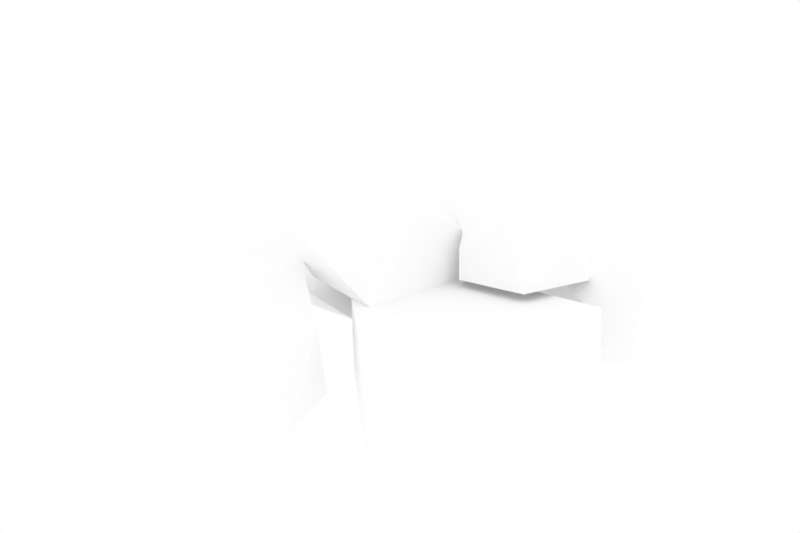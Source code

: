 # Source: Rock20.blend  (saved by Blender 2.78.0; exported with 4.5.12 LTS)
import bpy
from mathutils import Matrix  # noqa: F401  (used for matrix-valued properties, if any)

bpy.ops.wm.read_factory_settings(use_empty=True)
scene = bpy.context.scene
scene.name = 'Scene'

# ---- collections
col_collection_1 = bpy.data.collections.new('Collection 1'); scene.collection.children.link(col_collection_1)

# ---- materials (node trees are filled in below, after node groups)
mat_rocks_020 = bpy.data.materials.new('Rocks.020')
mat_rocks_020.alpha_threshold = 0.0
mat_rocks_020.use_transparent_shadow = False
mat_rocks_020.diffuse_color = (1.0, 1.0, 1.0, 1.0)
mat_rocks_020.specular_color = (0.1197, 0.1197, 0.1197)
mat_rocks_020.roughness = 0.5

# ---- material node trees

# ---- world
world_world = bpy.data.worlds.new('World'); scene.world = world_world
world_world.color = (1.0, 1.0, 1.0)
world_world.use_sun_shadow = False
world_world.sun_shadow_jitter_overblur = 0.0
world_world.cycles.sampling_method = 'MANUAL'

# ---- meshes
me_untitled_020 = bpy.data.meshes.new('Untitled.020')
me_untitled_020.from_pydata([(0.01699, 0.1177, 0.1918), (0.6327, -0.102, -0.1806), (0.633, 0.1509, -0.1465), (0.6343, -0.1089, 0.2966), (0.6339, 0.1067, 0.3184), (0.3691, 0.1099, 0.5327), (0.01782, -0.1425, 0.1875), (0.1807, -0.1131, -0.1688), (0.179, 0.08692, -0.1737), (0.3594, -0.1423, 0.5116), (0.1775, 0.1731, 0.3535), (-0.5939, 0.1131, -0.2763), (-0.5655, -0.1304, -0.3553), (0.01555, -0.09805, -0.4526), (0.03086, 0.05199, -0.01493), (-0.6028, 0.05626, 0.1063), (0.07309, 0.1034, -0.405), (-0.5683, -0.08032, 0.07666), (0.1558, -0.06096, -0.2179), (-0.4873, 0.1646, -0.2147), (-0.1407, 0.1644, -0.4763), (-0.07774, -0.04572, 0.08345), (-0.4614, 0.09995, -0.4126), (-0.3619, 0.1139, 0.1841), (-0.5101, 0.07381, 0.3645), (-0.2871, -0.1048, 0.1196), (0.1252, -0.1104, 0.5683), (-0.1473, 0.1781, 0.6238), (0.08097, -0.09769, 0.3692), (-0.4723, 0.08992, 0.5896), (0.1123, 0.1494, 0.4314), (-0.4842, -0.1094, 0.5493), (-0.2687, -0.1041, 0.7256), (-0.4952, -0.05764, 0.3301), (0.08969, 0.1096, 0.6522), (-0.262, 0.1124, 0.7341), (-0.2002, 0.1461, 0.1698), (0.01746, -0.107, 0.6877), (0.4374, 0.1017, -0.4198), (0.09459, 0.3574, -0.2934), (0.1085, 0.07469, -0.2934), (0.2167, 0.1348, -0.05252), (0.2813, 0.3205, -0.4201), (0.4414, 0.1657, -0.04937), (0.4472, 0.3203, -0.1977), (0.3595, 0.3591, -0.07305), (0.4506, 0.204, -0.3685), (0.1214, 0.2989, -0.3571), (0.2022, 0.2259, -0.06865), (0.5053, 0.1322, -0.2942), (0.658, 0.0817, -0.6199), (0.6393, -0.1101, -0.6627), (0.4788, 0.1168, -0.7593), (0.1862, -0.1105, -0.3374), (0.21, 0.1582, -0.3538), (0.5574, -0.1049, -0.2608), (0.2904, 0.05693, -0.7379), (0.5519, 0.05298, -0.2572), (0.366, -0.1101, -0.6528), (0.6404, 0.1611, -0.4692), (0.1904, 0.04929, -0.5673), (0.6576, 0.06302, -0.3253), (0.6543, -0.1082, -0.3243), (0.3593, 0.1436, -0.2931), (-0.2146, 0.2274, -0.1768), (-0.2326, 0.03954, -0.1186), (-0.3249, 0.284, 0.01659), (0.1621, 0.1478, 0.2603), (0.113, 0.4054, 0.1952), (0.1744, 0.09073, -0.1142), (-0.2659, 0.2618, 0.2051), (0.1617, 0.2467, -0.1361), (-0.1771, 0.09074, 0.1442), (-0.07257, 0.32, -0.2008), (-0.08112, 0.2859, 0.2718), (0.07619, 0.2318, -0.2276), (0.09627, 0.06475, -0.1958), (0.1489, 0.3682, 0.04187)], [], [(6, 5, 0), (2, 8, 10), (2, 3, 1), (4, 3, 2), (4, 2, 10), (4, 10, 5), (4, 5, 3), (0, 8, 6), (8, 2, 1), (8, 7, 6), (7, 8, 1), (5, 9, 3), (9, 5, 6), (5, 10, 0), (8, 0, 10), (20, 19, 14), (12, 22, 13), (13, 22, 20), (14, 19, 15), (15, 11, 17), (17, 11, 12), (16, 14, 18), (15, 17, 21), (16, 18, 13), (22, 19, 20), (15, 19, 11), (20, 14, 16), (13, 20, 16), (18, 14, 21), (15, 21, 14), (19, 22, 11), (11, 22, 12), (36, 28, 25), (23, 25, 33), (30, 36, 27), (23, 24, 27), (32, 37, 35), (30, 34, 26), (27, 24, 29), (31, 33, 25), (36, 30, 28), (30, 26, 28), (29, 24, 31), (35, 29, 32), (29, 31, 32), (24, 33, 31), (24, 23, 33), (27, 34, 30), (35, 37, 34), (35, 27, 29), (27, 35, 34), (36, 25, 23), (23, 27, 36), (34, 37, 26), (39, 40, 41), (40, 47, 38), (42, 38, 47), (45, 39, 48), (43, 49, 44), (43, 45, 48), (46, 42, 44), (39, 45, 42), (44, 42, 45), (43, 44, 45), (42, 46, 38), (47, 39, 42), (39, 47, 40), (48, 39, 41), (43, 48, 41), (46, 44, 49), (46, 49, 38), (54, 60, 53), (51, 52, 50), (58, 53, 60), (59, 52, 54), (57, 53, 55), (61, 57, 55), (50, 62, 51), (54, 52, 56), (56, 52, 51), (63, 54, 53), (59, 54, 63), (56, 51, 58), (52, 59, 50), (50, 61, 62), (58, 60, 56), (56, 60, 54), (61, 59, 63), (59, 61, 50), (55, 62, 61), (57, 63, 53), (61, 63, 57), (68, 74, 67), (65, 66, 64), (72, 67, 74), (73, 66, 68), (71, 67, 69), (75, 71, 69), (64, 76, 65), (68, 66, 70), (70, 66, 65), (77, 68, 67), (73, 68, 77), (70, 65, 72), (66, 73, 64), (64, 75, 76), (72, 74, 70), (70, 74, 68), (75, 73, 77), (73, 75, 64), (69, 76, 75), (71, 77, 67), (75, 77, 71)])
_k = set([(0, 6), (0, 8), (0, 10), (1, 2), (2, 4), (2, 8), (3, 4), (3, 5), (4, 5), (5, 9), (5, 10), (6, 8), (7, 8), (11, 12), (11, 15), (11, 17), (11, 22), (12, 22), (13, 16), (14, 16), (14, 18), (14, 21), (15, 17), (15, 19), (15, 21), (16, 18), (16, 20), (19, 20), (20, 22), (23, 24), (23, 25), (23, 36), (24, 29), (24, 33), (25, 33), (25, 36), (26, 34), (28, 30), (29, 31), (29, 32), (29, 35), (30, 34), (30, 36), (31, 33), (32, 35), (34, 35), (34, 37), (35, 37), (38, 42), (38, 46), (39, 40), (39, 41), (39, 42), (39, 45), (39, 47), (39, 48), (40, 47), (41, 48), (42, 47), (43, 45), (43, 48), (44, 45), (45, 48), (50, 51), (50, 52), (50, 59), (51, 52), (52, 56), (53, 54), (53, 60), (54, 60), (54, 63), (55, 57), (56, 58), (56, 60), (57, 61), (57, 63), (59, 61), (61, 62), (64, 65), (64, 66), (64, 73), (65, 66), (66, 70), (67, 68), (67, 74), (68, 74), (68, 77), (69, 71), (70, 72), (70, 74), (71, 75), (71, 77), (73, 75), (75, 76)])
me_untitled_020.attributes.new('sharp_edge', 'BOOLEAN', 'EDGE').data.foreach_set('value', [ (min(e.vertices), max(e.vertices)) in _k for e in me_untitled_020.edges])
_uv = me_untitled_020.uv_layers.new(name='map1')
_uv.uv.foreach_set('vector', [0.2173, 0.4035, 0.2435, 0.3761, 0.2342, 0.4087, 0.2843, 0.4067, 0.2576, 0.4222, 0.2419, 0.3947, 0.2843, 0.4067, 0.2742, 0.3706, 0.2968, 0.3946, 0.2657, 0.3821, 0.2742, 0.3706, 0.2843, 0.4067, 0.2657, 0.3821, 0.2843, 0.4067, 0.2419, 0.3947, 0.2657, 0.3821, 0.2419, 0.3947, 0.2435, 0.3761, 0.2657, 0.3821, 0.2435, 0.3761, 0.2742, 0.3706, 0.2342, 0.4087, 0.2576, 0.4222, 0.2296, 0.4263, 0.2576, 0.4222, 0.2843, 0.4067, 0.288, 0.4243, 0.2576, 0.4222, 0.2569, 0.4353, 0.2296, 0.4263, 0.2569, 0.4353, 0.2576, 0.4222, 0.288, 0.4243, 0.2435, 0.3761, 0.2521, 0.3609, 0.2742, 0.3706, 0.2266, 0.3728, 0.2435, 0.3761, 0.2173, 0.4035, 0.2435, 0.3761, 0.2419, 0.3947, 0.2342, 0.4087, 0.2576, 0.4222, 0.2342, 0.4087, 0.2419, 0.3947, 0.9314, 0.966, 0.905, 0.9732, 0.9106, 0.9418, 0.9166, 0.998, 0.9155, 0.9816, 0.948, 0.9762, 0.948, 0.9762, 0.9155, 0.9816, 0.9314, 0.966, 0.9106, 0.9418, 0.905, 0.9732, 0.882, 0.9694, 0.882, 0.9694, 0.9037, 0.981, 0.8792, 0.9785, 0.8792, 0.9785, 0.9037, 0.981, 0.904, 0.9961, 0.9333, 0.9504, 0.9106, 0.9418, 0.9252, 0.9348, 0.882, 0.9694, 0.8772, 0.9616, 0.9007, 0.9402, 0.9333, 0.9504, 0.9252, 0.9348, 0.942, 0.9399, 0.9155, 0.9816, 0.905, 0.9732, 0.9314, 0.966, 0.882, 0.9694, 0.905, 0.9732, 0.9037, 0.981, 0.9314, 0.966, 0.9106, 0.9418, 0.9333, 0.9504, 0.9465, 0.9533, 0.9314, 0.966, 0.9333, 0.9504, 0.9252, 0.9348, 0.9106, 0.9418, 0.9007, 0.9402, 0.882, 0.9694, 0.9007, 0.9402, 0.9106, 0.9418, 0.905, 0.9732, 0.9155, 0.9816, 0.9037, 0.981, 0.9037, 0.981, 0.9155, 0.9816, 0.904, 0.9961, 0.257, 0.9811, 0.2845, 0.9987, 0.2469, 0.9959, 0.246, 0.9753, 0.2267, 0.9708, 0.2429, 0.956, 0.2846, 0.9805, 0.257, 0.9811, 0.2811, 0.9605, 0.246, 0.9753, 0.2522, 0.9571, 0.2811, 0.9605, 0.2874, 0.9353, 0.3042, 0.953, 0.2802, 0.9484, 0.2846, 0.9805, 0.2979, 0.9704, 0.2998, 0.9908, 0.2811, 0.9605, 0.2522, 0.9571, 0.2617, 0.9431, 0.2455, 0.9387, 0.2429, 0.956, 0.2267, 0.9708, 0.257, 0.9811, 0.2846, 0.9805, 0.2845, 0.9987, 0.2846, 0.9805, 0.2998, 0.9908, 0.2845, 0.9987, 0.2617, 0.9431, 0.2522, 0.9571, 0.2455, 0.9387, 0.2802, 0.9484, 0.2617, 0.9431, 0.2874, 0.9353, 0.2617, 0.9431, 0.2671, 0.9286, 0.2874, 0.9353, 0.2522, 0.9571, 0.2429, 0.956, 0.2455, 0.9387, 0.2522, 0.9571, 0.246, 0.9753, 0.2429, 0.956, 0.2811, 0.9605, 0.2979, 0.9704, 0.2846, 0.9805, 0.2802, 0.9484, 0.3042, 0.953, 0.2979, 0.9704, 0.2802, 0.9484, 0.2811, 0.9605, 0.2617, 0.9431, 0.2811, 0.9605, 0.2802, 0.9484, 0.2979, 0.9704, 0.257, 0.9811, 0.2469, 0.9959, 0.246, 0.9753, 0.246, 0.9753, 0.2811, 0.9605, 0.257, 0.9811, 0.2979, 0.9704, 0.3042, 0.953, 0.3133, 0.9611, 0.4715, 0.6729, 0.4464, 0.681, 0.4431, 0.656, 0.4989, 0.6802, 0.4802, 0.6705, 0.5051, 0.6446, 0.4837, 0.6565, 0.5051, 0.6446, 0.4802, 0.6705, 0.4613, 0.6379, 0.4715, 0.6729, 0.4518, 0.655, 0.4733, 0.6193, 0.4968, 0.6316, 0.4762, 0.6365, 0.4417, 0.6347, 0.4613, 0.6379, 0.4518, 0.655, 0.4946, 0.6418, 0.4837, 0.6565, 0.4762, 0.6365, 0.4715, 0.6729, 0.4613, 0.6379, 0.4837, 0.6565, 0.4762, 0.6365, 0.4837, 0.6565, 0.4613, 0.6379, 0.4733, 0.6193, 0.4762, 0.6365, 0.4613, 0.6379, 0.4837, 0.6565, 0.4946, 0.6418, 0.5051, 0.6446, 0.4802, 0.6705, 0.4715, 0.6729, 0.4837, 0.6565, 0.4715, 0.6729, 0.4802, 0.6705, 0.4989, 0.6802, 0.4518, 0.655, 0.4715, 0.6729, 0.4431, 0.656, 0.4417, 0.6347, 0.4518, 0.655, 0.4431, 0.656, 0.4946, 0.6418, 0.4762, 0.6365, 0.4968, 0.6316, 0.4946, 0.6418, 0.4968, 0.6316, 0.5051, 0.6446, 0.7847, 0.9728, 0.8, 0.9843, 0.7875, 0.9979, 0.8385, 0.9735, 0.82, 0.9702, 0.8295, 0.9576, 0.8208, 0.9922, 0.7875, 0.9979, 0.8, 0.9843, 0.8156, 0.9534, 0.82, 0.9702, 0.7847, 0.9728, 0.7997, 0.9453, 0.7697, 0.9553, 0.7936, 0.9351, 0.8094, 0.9417, 0.7997, 0.9453, 0.7936, 0.9351, 0.8295, 0.9576, 0.8183, 0.9321, 0.8406, 0.9469, 0.7847, 0.9728, 0.82, 0.9702, 0.8131, 0.9816, 0.8131, 0.9816, 0.82, 0.9702, 0.8385, 0.9735, 0.7913, 0.9609, 0.7847, 0.9728, 0.7697, 0.9553, 0.8156, 0.9534, 0.7847, 0.9728, 0.7913, 0.9609, 0.8131, 0.9816, 0.8385, 0.9735, 0.8208, 0.9922, 0.82, 0.9702, 0.8156, 0.9534, 0.8295, 0.9576, 0.8295, 0.9576, 0.8094, 0.9417, 0.8183, 0.9321, 0.8208, 0.9922, 0.8, 0.9843, 0.8131, 0.9816, 0.8131, 0.9816, 0.8, 0.9843, 0.7847, 0.9728, 0.8094, 0.9417, 0.8156, 0.9534, 0.7913, 0.9609, 0.8156, 0.9534, 0.8094, 0.9417, 0.8295, 0.9576, 0.7936, 0.9351, 0.8015, 0.9307, 0.8094, 0.9417, 0.7997, 0.9453, 0.7913, 0.9609, 0.7697, 0.9553, 0.8094, 0.9417, 0.7913, 0.9609, 0.7997, 0.9453, 0.7847, 0.9728, 0.8, 0.9843, 0.7875, 0.9979, 0.8385, 0.9735, 0.82, 0.9702, 0.8295, 0.9576, 0.8208, 0.9922, 0.7875, 0.9979, 0.8, 0.9843, 0.8156, 0.9534, 0.82, 0.9702, 0.7847, 0.9728, 0.7997, 0.9453, 0.7697, 0.9553, 0.7936, 0.9351, 0.8094, 0.9417, 0.7997, 0.9453, 0.7936, 0.9351, 0.8295, 0.9576, 0.8183, 0.9321, 0.8406, 0.9469, 0.7847, 0.9728, 0.82, 0.9702, 0.8131, 0.9816, 0.8131, 0.9816, 0.82, 0.9702, 0.8385, 0.9735, 0.7913, 0.9609, 0.7847, 0.9728, 0.7697, 0.9553, 0.8156, 0.9534, 0.7847, 0.9728, 0.7913, 0.9609, 0.8131, 0.9816, 0.8385, 0.9735, 0.8208, 0.9922, 0.82, 0.9702, 0.8156, 0.9534, 0.8295, 0.9576, 0.8295, 0.9576, 0.8094, 0.9417, 0.8183, 0.9321, 0.8208, 0.9922, 0.8, 0.9843, 0.8131, 0.9816, 0.8131, 0.9816, 0.8, 0.9843, 0.7847, 0.9728, 0.8094, 0.9417, 0.8156, 0.9534, 0.7913, 0.9609, 0.8156, 0.9534, 0.8094, 0.9417, 0.8295, 0.9576, 0.7936, 0.9351, 0.8015, 0.9307, 0.8094, 0.9417, 0.7997, 0.9453, 0.7913, 0.9609, 0.7697, 0.9553, 0.8094, 0.9417, 0.7913, 0.9609, 0.7997, 0.9453])
_uv.active_render = True
_uv = me_untitled_020.uv_layers.new(name='uvSet')
_uv.uv.foreach_set('vector', [0.4335, 0.03123, 0.615, 0.08744, 0.4477, 0.1183, 0.5681, 0.339, 0.4395, 0.2533, 0.5278, 0.1218, 0.5681, 0.339, 0.7079, 0.2131, 0.6501, 0.3678, 0.6371, 0.2004, 0.7079, 0.2131, 0.5681, 0.339, 0.6371, 0.2004, 0.5681, 0.339, 0.5278, 0.1218, 0.6371, 0.2004, 0.5278, 0.1218, 0.615, 0.08744, 0.6371, 0.2004, 0.615, 0.08744, 0.7079, 0.2131, 0.4477, 0.1183, 0.4395, 0.2533, 0.3586, 0.1371, 0.4395, 0.2533, 0.5681, 0.339, 0.4976, 0.3944, 0.4395, 0.2533, 0.379, 0.2793, 0.3586, 0.1371, 0.379, 0.2793, 0.4395, 0.2533, 0.4976, 0.3944, 0.615, 0.08744, 0.702, 0.09224, 0.7079, 0.2131, 0.5922, 0.004322, 0.615, 0.08744, 0.4335, 0.03123, 0.615, 0.08744, 0.5278, 0.1218, 0.4477, 0.1183, 0.4395, 0.2533, 0.4477, 0.1183, 0.5278, 0.1218, 0.8739, 0.2551, 0.8347, 0.3865, 0.7158, 0.2802, 0.9714, 0.4022, 0.8983, 0.3635, 0.9608, 0.2113, 0.9608, 0.2113, 0.8983, 0.3635, 0.8739, 0.2551, 0.7158, 0.2802, 0.8347, 0.3865, 0.7584, 0.4743, 0.7584, 0.4743, 0.8649, 0.4127, 0.7896, 0.5102, 0.7896, 0.5102, 0.8649, 0.4127, 0.9301, 0.4507, 0.8123, 0.2059, 0.7158, 0.2802, 0.7242, 0.1994, 0.7584, 0.4743, 0.7122, 0.4744, 0.6828, 0.3181, 0.8123, 0.2059, 0.7242, 0.1994, 0.7901, 0.1411, 0.8983, 0.3635, 0.8347, 0.3865, 0.8739, 0.2551, 0.7584, 0.4743, 0.8347, 0.3865, 0.8649, 0.4127, 0.8739, 0.2551, 0.7158, 0.2802, 0.8123, 0.2059, 0.8592, 0.1571, 0.8739, 0.2551, 0.8123, 0.2059, 0.7242, 0.1994, 0.7158, 0.2802, 0.6828, 0.3181, 0.7584, 0.4743, 0.6828, 0.3181, 0.7158, 0.2802, 0.8347, 0.3865, 0.8983, 0.3635, 0.8649, 0.4127, 0.8649, 0.4127, 0.8983, 0.3635, 0.9301, 0.4507, 0.08197, 0.1588, 0.00431, 0.3029, 0.00387, 0.1142, 0.1064, 0.1021, 0.1216, 0.003968, 0.2017, 0.07896, 0.09535, 0.2968, 0.08197, 0.1588, 0.1939, 0.2715, 0.1064, 0.1021, 0.1996, 0.1261, 0.1939, 0.2715, 0.3217, 0.2933, 0.2396, 0.3843, 0.2538, 0.2625, 0.09535, 0.2968, 0.1504, 0.3592, 0.04942, 0.3763, 0.1939, 0.2715, 0.1996, 0.1261, 0.2731, 0.1683, 0.2892, 0.08568, 0.2017, 0.07896, 0.1216, 0.003968, 0.08197, 0.1588, 0.09535, 0.2968, 0.00431, 0.3029, 0.09535, 0.2968, 0.04942, 0.3763, 0.00431, 0.3029, 0.2731, 0.1683, 0.1996, 0.1261, 0.2892, 0.08568, 0.2538, 0.2625, 0.2731, 0.1683, 0.3217, 0.2933, 0.2731, 0.1683, 0.3476, 0.1894, 0.3217, 0.2933, 0.1996, 0.1261, 0.2017, 0.07896, 0.2892, 0.08568, 0.1996, 0.1261, 0.1064, 0.1021, 0.2017, 0.07896, 0.1939, 0.2715, 0.1504, 0.3592, 0.09535, 0.2968, 0.2538, 0.2625, 0.2396, 0.3843, 0.1504, 0.3592, 0.2538, 0.2625, 0.1939, 0.2715, 0.2731, 0.1683, 0.1939, 0.2715, 0.2538, 0.2625, 0.1504, 0.3592, 0.08197, 0.1588, 0.00387, 0.1142, 0.1064, 0.1021, 0.1064, 0.1021, 0.1939, 0.2715, 0.08197, 0.1588, 0.1504, 0.3592, 0.2396, 0.3843, 0.2029, 0.4324, 0.2604, 0.8641, 0.2665, 0.996, 0.1411, 0.9788, 0.332, 0.7413, 0.26, 0.8189, 0.1681, 0.6645, 0.197, 0.7836, 0.1681, 0.6645, 0.26, 0.8189, 0.07804, 0.867, 0.2604, 0.8641, 0.1477, 0.9357, 0.00387, 0.7846, 0.09441, 0.6873, 0.09064, 0.7935, 0.03672, 0.9578, 0.07804, 0.867, 0.1477, 0.9357, 0.1405, 0.7113, 0.197, 0.7836, 0.09064, 0.7935, 0.2604, 0.8641, 0.07804, 0.867, 0.197, 0.7836, 0.09064, 0.7935, 0.197, 0.7836, 0.07804, 0.867, 0.00387, 0.7846, 0.09064, 0.7935, 0.07804, 0.867, 0.197, 0.7836, 0.1405, 0.7113, 0.1681, 0.6645, 0.26, 0.8189, 0.2604, 0.8641, 0.197, 0.7836, 0.2604, 0.8641, 0.26, 0.8189, 0.332, 0.7413, 0.1477, 0.9357, 0.2604, 0.8641, 0.1411, 0.9788, 0.03672, 0.9578, 0.1477, 0.9357, 0.1411, 0.9788, 0.1405, 0.7113, 0.09064, 0.7935, 0.09441, 0.6873, 0.1405, 0.7113, 0.09441, 0.6873, 0.1681, 0.6645, 0.2484, 0.5902, 0.335, 0.6307, 0.2881, 0.7099, 0.5127, 0.5376, 0.4185, 0.5404, 0.4519, 0.4689, 0.4454, 0.6474, 0.2881, 0.7099, 0.335, 0.6307, 0.3794, 0.4629, 0.4185, 0.5404, 0.2484, 0.5902, 0.2931, 0.4396, 0.1564, 0.5198, 0.2527, 0.396, 0.3369, 0.4121, 0.2931, 0.4396, 0.2527, 0.396, 0.4519, 0.4689, 0.3704, 0.3557, 0.4952, 0.4047, 0.2484, 0.5902, 0.4185, 0.5404, 0.3967, 0.6037, 0.3967, 0.6037, 0.4185, 0.5404, 0.5127, 0.5376, 0.268, 0.5252, 0.2484, 0.5902, 0.1564, 0.5198, 0.3794, 0.4629, 0.2484, 0.5902, 0.268, 0.5252, 0.3967, 0.6037, 0.5127, 0.5376, 0.4454, 0.6474, 0.4185, 0.5404, 0.3794, 0.4629, 0.4519, 0.4689, 0.4519, 0.4689, 0.3369, 0.4121, 0.3704, 0.3557, 0.4454, 0.6474, 0.335, 0.6307, 0.3967, 0.6037, 0.3967, 0.6037, 0.335, 0.6307, 0.2484, 0.5902, 0.3369, 0.4121, 0.3794, 0.4629, 0.268, 0.5252, 0.3794, 0.4629, 0.3369, 0.4121, 0.4519, 0.4689, 0.2527, 0.396, 0.2868, 0.3665, 0.3369, 0.4121, 0.2931, 0.4396, 0.268, 0.5252, 0.1564, 0.5198, 0.3369, 0.4121, 0.268, 0.5252, 0.2931, 0.4396, 0.5554, 0.7122, 0.6421, 0.7527, 0.5951, 0.8319, 0.8198, 0.6597, 0.7256, 0.6625, 0.759, 0.591, 0.7525, 0.7695, 0.5951, 0.8319, 0.6421, 0.7527, 0.6865, 0.5849, 0.7256, 0.6625, 0.5554, 0.7122, 0.6002, 0.5617, 0.4635, 0.6419, 0.5597, 0.518, 0.6439, 0.5341, 0.6002, 0.5617, 0.5597, 0.518, 0.759, 0.591, 0.6774, 0.4778, 0.8022, 0.5268, 0.5554, 0.7122, 0.7256, 0.6625, 0.7038, 0.7258, 0.7038, 0.7258, 0.7256, 0.6625, 0.8198, 0.6597, 0.5751, 0.6472, 0.5554, 0.7122, 0.4635, 0.6419, 0.6865, 0.5849, 0.5554, 0.7122, 0.5751, 0.6472, 0.7038, 0.7258, 0.8198, 0.6597, 0.7525, 0.7695, 0.7256, 0.6625, 0.6865, 0.5849, 0.759, 0.591, 0.759, 0.591, 0.6439, 0.5341, 0.6774, 0.4778, 0.7525, 0.7695, 0.6421, 0.7527, 0.7038, 0.7258, 0.7038, 0.7258, 0.6421, 0.7527, 0.5554, 0.7122, 0.6439, 0.5341, 0.6865, 0.5849, 0.5751, 0.6472, 0.6865, 0.5849, 0.6439, 0.5341, 0.759, 0.591, 0.5597, 0.518, 0.5939, 0.4885, 0.6439, 0.5341, 0.6002, 0.5617, 0.5751, 0.6472, 0.4635, 0.6419, 0.6439, 0.5341, 0.5751, 0.6472, 0.6002, 0.5617])
_ca = me_untitled_020.color_attributes.new('Col', 'BYTE_COLOR', 'CORNER')
_ca.data.foreach_set('color', [0.107, 0.1195, 0.1413, 1.0, 0.107, 0.1195, 0.1413, 1.0, 0.107, 0.1195, 0.1413, 1.0, 0.107, 0.1195, 0.1413, 1.0, 0.107, 0.1195, 0.1413, 1.0, 0.107, 0.1195, 0.1413, 1.0, 0.107, 0.1195, 0.1413, 1.0, 0.107, 0.1195, 0.1413, 1.0, 0.107, 0.1195, 0.1413, 1.0, 0.107, 0.1195, 0.1413, 1.0, 0.107, 0.1195, 0.1413, 1.0, 0.107, 0.1195, 0.1413, 1.0, 0.107, 0.1195, 0.1413, 1.0, 0.107, 0.1195, 0.1413, 1.0, 0.107, 0.1195, 0.1413, 1.0, 0.107, 0.1195, 0.1413, 1.0, 0.107, 0.1195, 0.1413, 1.0, 0.107, 0.1195, 0.1413, 1.0, 0.107, 0.1195, 0.1413, 1.0, 0.107, 0.1195, 0.1413, 1.0, 0.107, 0.1195, 0.1413, 1.0, 0.107, 0.1195, 0.1413, 1.0, 0.107, 0.1195, 0.1413, 1.0, 0.107, 0.1195, 0.1413, 1.0, 0.107, 0.1195, 0.1413, 1.0, 0.107, 0.1195, 0.1413, 1.0, 0.107, 0.1195, 0.1413, 1.0, 0.107, 0.1195, 0.1413, 1.0, 0.107, 0.1195, 0.1413, 1.0, 0.107, 0.1195, 0.1413, 1.0, 0.107, 0.1195, 0.1413, 1.0, 0.107, 0.1195, 0.1413, 1.0, 0.107, 0.1195, 0.1413, 1.0, 0.107, 0.1195, 0.1413, 1.0, 0.107, 0.1195, 0.1413, 1.0, 0.107, 0.1195, 0.1413, 1.0, 0.107, 0.1195, 0.1413, 1.0, 0.107, 0.1195, 0.1413, 1.0, 0.107, 0.1195, 0.1413, 1.0, 0.107, 0.1195, 0.1413, 1.0, 0.107, 0.1195, 0.1413, 1.0, 0.107, 0.1195, 0.1413, 1.0, 0.107, 0.1195, 0.1413, 1.0, 0.107, 0.1195, 0.1413, 1.0, 0.107, 0.1195, 0.1413, 1.0, 0.107, 0.1195, 0.1413, 1.0, 0.107, 0.1195, 0.1413, 1.0, 0.107, 0.1195, 0.1413, 1.0, 0.107, 0.1195, 0.1413, 1.0, 0.107, 0.1195, 0.1413, 1.0, 0.107, 0.1195, 0.1413, 1.0, 0.107, 0.1195, 0.1413, 1.0, 0.107, 0.1195, 0.1413, 1.0, 0.107, 0.1195, 0.1413, 1.0, 0.107, 0.1195, 0.1413, 1.0, 0.107, 0.1195, 0.1413, 1.0, 0.107, 0.1195, 0.1413, 1.0, 0.107, 0.1195, 0.1413, 1.0, 0.107, 0.1195, 0.1413, 1.0, 0.107, 0.1195, 0.1413, 1.0, 0.107, 0.1195, 0.1413, 1.0, 0.107, 0.1195, 0.1413, 1.0, 0.107, 0.1195, 0.1413, 1.0, 0.107, 0.1195, 0.1413, 1.0, 0.107, 0.1195, 0.1413, 1.0, 0.107, 0.1195, 0.1413, 1.0, 0.107, 0.1195, 0.1413, 1.0, 0.107, 0.1195, 0.1413, 1.0, 0.107, 0.1195, 0.1413, 1.0, 0.107, 0.1195, 0.1413, 1.0, 0.107, 0.1195, 0.1413, 1.0, 0.107, 0.1195, 0.1413, 1.0, 0.107, 0.1195, 0.1413, 1.0, 0.107, 0.1195, 0.1413, 1.0, 0.107, 0.1195, 0.1413, 1.0, 0.107, 0.1195, 0.1413, 1.0, 0.107, 0.1195, 0.1413, 1.0, 0.107, 0.1195, 0.1413, 1.0, 0.107, 0.1195, 0.1413, 1.0, 0.107, 0.1195, 0.1413, 1.0, 0.107, 0.1195, 0.1413, 1.0, 0.107, 0.1195, 0.1413, 1.0, 0.107, 0.1195, 0.1413, 1.0, 0.107, 0.1195, 0.1413, 1.0, 0.107, 0.1195, 0.1413, 1.0, 0.107, 0.1195, 0.1413, 1.0, 0.107, 0.1195, 0.1413, 1.0, 0.107, 0.1195, 0.1413, 1.0, 0.107, 0.1195, 0.1413, 1.0, 0.107, 0.1195, 0.1413, 1.0, 0.107, 0.1195, 0.1413, 1.0, 0.107, 0.1195, 0.1413, 1.0, 0.107, 0.1195, 0.1413, 1.0, 0.107, 0.1195, 0.1413, 1.0, 0.107, 0.1195, 0.1413, 1.0, 0.107, 0.1195, 0.1413, 1.0, 0.107, 0.1195, 0.1413, 1.0, 0.107, 0.1195, 0.1413, 1.0, 0.107, 0.1195, 0.1413, 1.0, 0.107, 0.1195, 0.1413, 1.0, 0.107, 0.1195, 0.1413, 1.0, 0.107, 0.1195, 0.1413, 1.0, 0.107, 0.1195, 0.1413, 1.0, 0.107, 0.1195, 0.1413, 1.0, 0.107, 0.1195, 0.1413, 1.0, 0.107, 0.1195, 0.1413, 1.0, 0.107, 0.1195, 0.1413, 1.0, 0.107, 0.1195, 0.1413, 1.0, 0.107, 0.1195, 0.1413, 1.0, 0.107, 0.1195, 0.1413, 1.0, 0.107, 0.1195, 0.1413, 1.0, 0.107, 0.1195, 0.1413, 1.0, 0.107, 0.1195, 0.1413, 1.0, 0.107, 0.1195, 0.1413, 1.0, 0.107, 0.1195, 0.1413, 1.0, 0.107, 0.1195, 0.1413, 1.0, 0.107, 0.1195, 0.1413, 1.0, 0.107, 0.1195, 0.1413, 1.0, 0.107, 0.1195, 0.1413, 1.0, 0.107, 0.1195, 0.1413, 1.0, 0.107, 0.1195, 0.1413, 1.0, 0.107, 0.1195, 0.1413, 1.0, 0.107, 0.1195, 0.1413, 1.0, 0.107, 0.1195, 0.1413, 1.0, 0.107, 0.1195, 0.1413, 1.0, 0.107, 0.1195, 0.1413, 1.0, 0.107, 0.1195, 0.1413, 1.0, 0.107, 0.1195, 0.1413, 1.0, 0.107, 0.1195, 0.1413, 1.0, 0.107, 0.1195, 0.1413, 1.0, 0.107, 0.1195, 0.1413, 1.0, 0.107, 0.1195, 0.1413, 1.0, 0.107, 0.1195, 0.1413, 1.0, 0.107, 0.1195, 0.1413, 1.0, 0.107, 0.1195, 0.1413, 1.0, 0.107, 0.1195, 0.1413, 1.0, 0.107, 0.1195, 0.1413, 1.0, 0.107, 0.1195, 0.1413, 1.0, 0.107, 0.1195, 0.1413, 1.0, 0.107, 0.1195, 0.1413, 1.0, 0.107, 0.1195, 0.1413, 1.0, 0.107, 0.1195, 0.1413, 1.0, 0.107, 0.1195, 0.1413, 1.0, 0.107, 0.1195, 0.1413, 1.0, 0.107, 0.1195, 0.1413, 1.0, 0.107, 0.1195, 0.1413, 1.0, 0.107, 0.1195, 0.1413, 1.0, 0.107, 0.1195, 0.1413, 1.0, 0.107, 0.1195, 0.1413, 1.0, 0.107, 0.1195, 0.1413, 1.0, 0.107, 0.1195, 0.1413, 1.0, 0.107, 0.1195, 0.1413, 1.0, 0.107, 0.1195, 0.1413, 1.0, 0.107, 0.1195, 0.1413, 1.0, 0.107, 0.1195, 0.1413, 1.0, 0.107, 0.1195, 0.1413, 1.0, 0.107, 0.1195, 0.1413, 1.0, 0.107, 0.1195, 0.1413, 1.0, 0.107, 0.1195, 0.1413, 1.0, 0.107, 0.1195, 0.1413, 1.0, 0.107, 0.1195, 0.1413, 1.0, 0.107, 0.1195, 0.1413, 1.0, 0.107, 0.1195, 0.1413, 1.0, 0.107, 0.1195, 0.1413, 1.0, 0.107, 0.1195, 0.1413, 1.0, 0.107, 0.1195, 0.1413, 1.0, 0.107, 0.1195, 0.1413, 1.0, 0.107, 0.1195, 0.1413, 1.0, 0.107, 0.1195, 0.1413, 1.0, 0.107, 0.1195, 0.1413, 1.0, 0.107, 0.1195, 0.1413, 1.0, 0.107, 0.1195, 0.1413, 1.0, 0.107, 0.1195, 0.1413, 1.0, 0.107, 0.1195, 0.1413, 1.0, 0.107, 0.1195, 0.1413, 1.0, 0.107, 0.1195, 0.1413, 1.0, 0.107, 0.1195, 0.1413, 1.0, 0.107, 0.1195, 0.1413, 1.0, 0.107, 0.1195, 0.1413, 1.0, 0.107, 0.1195, 0.1413, 1.0, 0.107, 0.1195, 0.1413, 1.0, 0.107, 0.1195, 0.1413, 1.0, 0.107, 0.1195, 0.1413, 1.0, 0.107, 0.1195, 0.1413, 1.0, 0.107, 0.1195, 0.1413, 1.0, 0.107, 0.1195, 0.1413, 1.0, 0.107, 0.1195, 0.1413, 1.0, 0.107, 0.1195, 0.1413, 1.0, 0.107, 0.1195, 0.1413, 1.0, 0.107, 0.1195, 0.1413, 1.0, 0.107, 0.1195, 0.1413, 1.0, 0.107, 0.1195, 0.1413, 1.0, 0.107, 0.1195, 0.1413, 1.0, 0.107, 0.1195, 0.1413, 1.0, 0.107, 0.1195, 0.1413, 1.0, 0.107, 0.1195, 0.1413, 1.0, 0.107, 0.1195, 0.1413, 1.0, 0.107, 0.1195, 0.1413, 1.0, 0.107, 0.1195, 0.1413, 1.0, 0.107, 0.1195, 0.1413, 1.0, 0.107, 0.1195, 0.1413, 1.0, 0.107, 0.1195, 0.1413, 1.0, 0.107, 0.1195, 0.1413, 1.0, 0.107, 0.1195, 0.1413, 1.0, 0.107, 0.1195, 0.1413, 1.0, 0.107, 0.1195, 0.1413, 1.0, 0.107, 0.1195, 0.1413, 1.0, 0.107, 0.1195, 0.1413, 1.0, 0.107, 0.1195, 0.1413, 1.0, 0.107, 0.1195, 0.1413, 1.0, 0.107, 0.1195, 0.1413, 1.0, 0.107, 0.1195, 0.1413, 1.0, 0.107, 0.1195, 0.1413, 1.0, 0.107, 0.1195, 0.1413, 1.0, 0.107, 0.1195, 0.1413, 1.0, 0.107, 0.1195, 0.1413, 1.0, 0.107, 0.1195, 0.1413, 1.0, 0.107, 0.1195, 0.1413, 1.0, 0.107, 0.1195, 0.1413, 1.0, 0.107, 0.1195, 0.1413, 1.0, 0.107, 0.1195, 0.1413, 1.0, 0.107, 0.1195, 0.1413, 1.0, 0.107, 0.1195, 0.1413, 1.0, 0.107, 0.1195, 0.1413, 1.0, 0.107, 0.1195, 0.1413, 1.0, 0.107, 0.1195, 0.1413, 1.0, 0.107, 0.1195, 0.1413, 1.0, 0.107, 0.1195, 0.1413, 1.0, 0.107, 0.1195, 0.1413, 1.0, 0.107, 0.1195, 0.1413, 1.0, 0.107, 0.1195, 0.1413, 1.0, 0.107, 0.1195, 0.1413, 1.0, 0.107, 0.1195, 0.1413, 1.0, 0.107, 0.1195, 0.1413, 1.0, 0.107, 0.1195, 0.1413, 1.0, 0.107, 0.1195, 0.1413, 1.0, 0.107, 0.1195, 0.1413, 1.0, 0.107, 0.1195, 0.1413, 1.0, 0.107, 0.1195, 0.1413, 1.0, 0.107, 0.1195, 0.1413, 1.0, 0.107, 0.1195, 0.1413, 1.0, 0.107, 0.1195, 0.1413, 1.0, 0.107, 0.1195, 0.1413, 1.0, 0.107, 0.1195, 0.1413, 1.0, 0.107, 0.1195, 0.1413, 1.0, 0.107, 0.1195, 0.1413, 1.0, 0.107, 0.1195, 0.1413, 1.0, 0.107, 0.1195, 0.1413, 1.0, 0.107, 0.1195, 0.1413, 1.0, 0.107, 0.1195, 0.1413, 1.0, 0.107, 0.1195, 0.1413, 1.0, 0.107, 0.1195, 0.1413, 1.0, 0.107, 0.1195, 0.1413, 1.0, 0.107, 0.1195, 0.1413, 1.0, 0.107, 0.1195, 0.1413, 1.0, 0.107, 0.1195, 0.1413, 1.0, 0.107, 0.1195, 0.1413, 1.0, 0.107, 0.1195, 0.1413, 1.0, 0.107, 0.1195, 0.1413, 1.0, 0.107, 0.1195, 0.1413, 1.0, 0.107, 0.1195, 0.1413, 1.0, 0.107, 0.1195, 0.1413, 1.0, 0.107, 0.1195, 0.1413, 1.0, 0.107, 0.1195, 0.1413, 1.0, 0.107, 0.1195, 0.1413, 1.0, 0.107, 0.1195, 0.1413, 1.0, 0.107, 0.1195, 0.1413, 1.0, 0.107, 0.1195, 0.1413, 1.0, 0.107, 0.1195, 0.1413, 1.0, 0.107, 0.1195, 0.1413, 1.0, 0.107, 0.1195, 0.1413, 1.0, 0.107, 0.1195, 0.1413, 1.0, 0.107, 0.1195, 0.1413, 1.0, 0.107, 0.1195, 0.1413, 1.0, 0.107, 0.1195, 0.1413, 1.0, 0.107, 0.1195, 0.1413, 1.0, 0.107, 0.1195, 0.1413, 1.0, 0.107, 0.1195, 0.1413, 1.0, 0.107, 0.1195, 0.1413, 1.0, 0.107, 0.1195, 0.1413, 1.0, 0.107, 0.1195, 0.1413, 1.0, 0.107, 0.1195, 0.1413, 1.0, 0.107, 0.1195, 0.1413, 1.0, 0.107, 0.1195, 0.1413, 1.0, 0.107, 0.1195, 0.1413, 1.0, 0.107, 0.1195, 0.1413, 1.0, 0.107, 0.1195, 0.1413, 1.0, 0.107, 0.1195, 0.1413, 1.0, 0.107, 0.1195, 0.1413, 1.0, 0.107, 0.1195, 0.1413, 1.0, 0.107, 0.1195, 0.1413, 1.0, 0.107, 0.1195, 0.1413, 1.0, 0.107, 0.1195, 0.1413, 1.0, 0.107, 0.1195, 0.1413, 1.0, 0.107, 0.1195, 0.1413, 1.0, 0.107, 0.1195, 0.1413, 1.0, 0.107, 0.1195, 0.1413, 1.0, 0.107, 0.1195, 0.1413, 1.0, 0.107, 0.1195, 0.1413, 1.0, 0.107, 0.1195, 0.1413, 1.0, 0.107, 0.1195, 0.1413, 1.0, 0.107, 0.1195, 0.1413, 1.0, 0.107, 0.1195, 0.1413, 1.0, 0.107, 0.1195, 0.1413, 1.0, 0.107, 0.1195, 0.1413, 1.0, 0.107, 0.1195, 0.1413, 1.0, 0.107, 0.1195, 0.1413, 1.0, 0.107, 0.1195, 0.1413, 1.0, 0.107, 0.1195, 0.1413, 1.0, 0.107, 0.1195, 0.1413, 1.0, 0.107, 0.1195, 0.1413, 1.0, 0.107, 0.1195, 0.1413, 1.0, 0.107, 0.1195, 0.1413, 1.0, 0.107, 0.1195, 0.1413, 1.0, 0.107, 0.1195, 0.1413, 1.0, 0.107, 0.1195, 0.1413, 1.0, 0.107, 0.1195, 0.1413, 1.0, 0.107, 0.1195, 0.1413, 1.0, 0.107, 0.1195, 0.1413, 1.0, 0.107, 0.1195, 0.1413, 1.0, 0.107, 0.1195, 0.1413, 1.0, 0.107, 0.1195, 0.1413, 1.0, 0.107, 0.1195, 0.1413, 1.0, 0.107, 0.1195, 0.1413, 1.0, 0.107, 0.1195, 0.1413, 1.0, 0.107, 0.1195, 0.1413, 1.0, 0.107, 0.1195, 0.1413, 1.0, 0.107, 0.1195, 0.1413, 1.0, 0.107, 0.1195, 0.1413, 1.0, 0.107, 0.1195, 0.1413, 1.0, 0.107, 0.1195, 0.1413, 1.0, 0.107, 0.1195, 0.1413, 1.0, 0.107, 0.1195, 0.1413, 1.0, 0.107, 0.1195, 0.1413, 1.0, 0.107, 0.1195, 0.1413, 1.0, 0.107, 0.1195, 0.1413, 1.0, 0.107, 0.1195, 0.1413, 1.0, 0.107, 0.1195, 0.1413, 1.0, 0.107, 0.1195, 0.1413, 1.0])
me_untitled_020.materials.append(mat_rocks_020)
me_untitled_020.use_remesh_preserve_volume = False
me_untitled_020.use_remesh_preserve_attributes = False
me_untitled_020.use_mirror_vertex_groups = False
me_untitled_020.update()
me_untitled_020.normals_split_custom_set([tuple(v) for v in zip(*[iter([-0.6957, -0.01412, 0.7182, -0.6947, -0.009299, 0.7193, -0.6948, -0.007587, 0.7192, -0.1356, 0.9763, -0.1685, -0.1224, 0.9794, -0.1604, -0.126, 0.9767, -0.1737, 1.0, -0.0006737, -0.003342, 1.0, -0.0006737, -0.003342, 1.0, -0.0006737, -0.003342, 1.0, 0.001907, -0.001829, 1.0, 0.001907, -0.001829, 1.0, 0.001907, -0.001829, 0.1498, 0.9853, 0.08195, 0.1392, 0.9858, 0.09368, 0.1611, 0.9833, 0.08479, 0.1437, 0.9735, 0.1778, 0.1684, 0.9695, 0.1782, 0.1549, 0.972, 0.1768, 0.6266, -0.07726, 0.7755, 0.6223, -0.08535, 0.7781, 0.6238, -0.08258, 0.7772, -0.9141, 0.003775, -0.4055, -0.9111, -0.008583, -0.412, -0.9129, -0.001533, -0.4083, 0.04151, 0.1426, -0.9889, 0.04033, 0.1334, -0.9902, 0.04347, 0.1402, -0.9892, -0.9111, -0.008597, -0.412, -0.9087, -0.01817, -0.417, -0.9129, -0.001547, -0.4083, -0.02548, -0.0243, -0.9994, -0.01872, -0.01786, -0.9997, -0.03028, -0.01844, -0.9994, 0.6223, -0.08536, 0.7781, 0.6203, -0.08905, 0.7793, 0.6238, -0.0826, 0.7772, -0.6879, -0.03412, 0.725, -0.6893, -0.02942, 0.7238, -0.6879, -0.03412, 0.725, -0.6926, -0.07314, 0.7177, -0.6944, -0.07729, 0.7155, -0.6967, -0.0713, 0.7138, -0.1742, 0.9727, -0.1534, -0.1748, 0.9716, -0.1593, -0.1824, 0.9684, -0.1703, 0.1249, 0.9738, 0.1898, 0.1405, 0.973, 0.1833, 0.1076, 0.9869, 0.1203, -0.1533, -0.1726, -0.973, -0.1531, -0.1723, -0.9731, -0.2264, -0.2324, -0.9459, -0.2503, -0.1995, -0.9474, -0.1567, -0.1807, -0.971, -0.2125, -0.2065, -0.9551, 0.002181, 0.9473, 0.3202, 0.07333, 0.937, 0.3417, 0.06137, 0.9539, 0.2937, -0.9709, -0.2325, -0.05699, -0.9912, -0.1327, -0.0008162, -0.9835, -0.179, -0.02678, -0.9835, -0.179, -0.02677, -0.9912, -0.1327, -0.0008196, -0.993, -0.1181, 0.007272, 0.7943, 0.5852, 0.1631, 0.7943, 0.5852, 0.1631, 0.7943, 0.5852, 0.1631, 0.001409, -0.2118, 0.9773, 0.001409, -0.2118, 0.9773, 0.001409, -0.2118, 0.9773, 0.8601, -0.1292, -0.4934, 0.8601, -0.1292, -0.4934, 0.8601, -0.1292, -0.4934, -0.2487, 0.9105, -0.3303, -0.2473, 0.9072, -0.3404, -0.2487, 0.9105, -0.3303, -0.4864, 0.8658, 0.1173, -0.49, 0.8624, 0.1269, -0.5213, 0.8347, 0.1774, 0.224, 0.9602, 0.167, 0.2272, 0.9707, 0.07797, 0.2243, 0.9627, 0.1512, 0.259, 0.1641, -0.9518, 0.3811, 0.06994, -0.9219, 0.3449, 0.1212, -0.9308, 0.7614, -0.24, 0.6022, 0.7614, -0.24, 0.6022, 0.7614, -0.24, 0.6022, 0.1912, 0.6345, 0.7489, 0.1526, 0.6118, 0.7761, 0.08106, 0.6047, 0.7923, -0.2577, 0.9062, -0.3353, -0.2492, 0.9104, -0.3303, -0.2172, 0.9388, -0.2674, -0.7022, 0.1443, -0.6973, -0.7022, 0.1443, -0.6973, -0.7022, 0.1443, -0.6973, 0.5597, -0.03138, -0.8281, 0.5603, -0.03202, -0.8277, 0.5614, -0.02875, -0.827, -0.7065, -0.05103, -0.7058, -0.7149, -0.03882, -0.6981, -0.7062, -0.05838, -0.7056, 0.02198, 0.9921, -0.1232, 0.08058, 0.9927, -0.08988, 0.1305, 0.9783, -0.1607, -0.2773, 0.9608, -0.0059, -0.2708, 0.9626, -0.006744, -0.3279, 0.9388, -0.1059, 0.1307, -0.04277, 0.9905, 0.1993, 0.04705, 0.9788, 0.1762, 0.01645, 0.9842, 0.9858, 0.1138, 0.1232, 0.9862, 0.1127, 0.1215, 0.9859, 0.1133, 0.1235, -0.3543, 0.9315, -0.08176, -0.2605, 0.9651, -0.02457, -0.2582, 0.9649, -0.04791, -0.3974, -0.8973, -0.1921, -0.3974, -0.8973, -0.1921, -0.3974, -0.8973, -0.1921, 0.6389, 0.1087, -0.7616, 0.6372, 0.1113, -0.7626, 0.6349, 0.1098, -0.7648, 0.9735, -0.06854, -0.2183, 0.9734, -0.06596, -0.2196, 0.9731, -0.06791, -0.2203, -0.9862, 0.02567, 0.1636, -0.9839, 0.04078, 0.1738, -0.9839, 0.03621, 0.1752, -0.5651, -0.01479, 0.8249, -0.6028, -0.07585, 0.7943, -0.5928, -0.05908, 0.8032, -0.6028, -0.07582, 0.7943, -0.6271, -0.1184, 0.7699, -0.5927, -0.05905, 0.8032, -0.9924, -0.1165, 0.04033, -0.9928, -0.118, 0.02203, -0.9945, -0.1023, 0.02055, -0.7788, 0.07489, -0.6228, -0.7843, 0.06006, -0.6174, -0.7647, 0.07207, -0.6404, 0.3605, 0.9126, 0.193, 0.255, 0.9517, 0.1709, 0.1979, 0.9564, 0.2148, 0.1762, 0.01646, 0.9842, 0.1993, 0.04702, 0.9788, 0.2267, 0.08377, 0.9704, -0.2875, 0.9239, 0.2526, -0.3863, 0.8836, 0.2648, -0.2568, 0.9295, 0.2649, 0.1079, 0.7057, 0.7003, 0.1588, 0.7775, 0.6085, 0.125, 0.7815, 0.6113, -0.132, 0.2385, -0.9621, -0.132, 0.2385, -0.9621, -0.132, 0.2385, -0.9621, -0.199, 0.9792, -0.03884, -0.2175, 0.963, -0.1588, -0.1719, 0.9846, -0.03228, 0.734, -0.1355, 0.6655, 0.734, -0.1355, 0.6655, 0.734, -0.1355, 0.6655, -0.9076, -0.04642, 0.4173, -0.907, -0.04454, 0.4187, -0.9086, -0.04963, 0.4148, -0.331, -0.2404, -0.9125, -0.3314, -0.2409, -0.9122, -0.3313, -0.241, -0.9122, -0.3287, -0.236, -0.9145, -0.3292, -0.2363, -0.9142, -0.3284, -0.2366, -0.9144, -0.5056, 0.6169, 0.6032, -0.5056, 0.6169, 0.6032, -0.5056, 0.6169, 0.6032, 0.9652, 0.1589, 0.2076, 0.931, 0.1398, 0.3373, 0.9621, 0.1591, 0.2216, -0.05213, 0.1107, 0.9925, -0.05538, 0.0982, 0.9936, -0.04835, 0.1253, 0.9909, 0.5484, 0.7223, -0.4214, 0.6607, 0.6591, -0.3591, 0.5854, 0.6658, -0.4626, 0.1047, 0.9855, -0.1333, 0.09025, 0.9877, -0.1277, 0.02416, 0.9977, -0.06355, 0.1889, 0.9713, -0.1444, 0.234, 0.9709, -0.05045, 0.193, 0.9682, -0.1595, 0.8165, 0.3988, 0.4174, 0.8004, 0.3832, 0.461, 0.8048, 0.3949, 0.4432, 0.5626, 0.2781, -0.7786, 0.4289, 0.3097, -0.8486, 0.6424, 0.2754, -0.7152, -0.3615, 0.6053, -0.7092, -0.3615, 0.6053, -0.7092, -0.3615, 0.6053, -0.7092, -0.9349, -0.04608, -0.3519, -0.9349, -0.04608, -0.3519, -0.9349, -0.04608, -0.3519, -0.916, -0.07619, 0.394, -0.9076, -0.04643, 0.4172, -0.9086, -0.04965, 0.4148, -0.05214, 0.1107, 0.9925, -0.04836, 0.1252, 0.9909, -0.03695, 0.1687, 0.985, 0.8945, 0.4076, -0.184, 0.8801, 0.3886, -0.2729, 0.8635, 0.4778, -0.1614, 0.8753, 0.06836, -0.4787, 0.8116, 0.2468, -0.5295, 0.6424, 0.2755, -0.7152, -0.9948, 0.09081, 0.04522, -0.9948, 0.09081, 0.04522, -0.9948, 0.09081, 0.04522, 0.6237, 0.112, -0.7736, 0.6237, 0.112, -0.7736, 0.6237, 0.112, -0.7736, -0.7143, -0.5719, -0.4035, -0.7144, -0.5684, -0.408, -0.7148, -0.571, -0.4038, -0.1284, 0.9737, -0.1884, -0.05228, 0.996, -0.07297, 0.001546, 0.9884, -0.152, -0.2017, -0.0297, 0.979, -0.1894, -0.04135, 0.981, -0.2017, -0.0297, 0.979, 0.5419, -0.0006873, 0.8405, 0.5419, -0.0006873, 0.8405, 0.5419, -0.0006873, 0.8405, 0.9915, -0.1198, -0.05068, 0.9947, -0.09177, -0.04538, 0.9952, -0.08722, -0.04366, -0.2977, 0.8896, -0.3464, -0.3698, 0.8861, -0.2794, -0.2897, 0.9084, -0.3014, 0.0172, -0.3798, -0.9249, 0.01635, -0.3818, -0.9241, 0.01767, -0.38, -0.9248, -0.3786, 0.07407, 0.9226, -0.3672, 0.08873, 0.9259, -0.3516, 0.09236, 0.9316, -0.0659, 0.9796, 0.19, 0.08229, 0.9835, 0.1608, 0.03084, 0.9884, 0.1484, -0.02993, -0.4644, -0.8851, -0.0319, -0.4631, -0.8857, -0.03208, -0.4652, -0.8846, 0.4837, 0.8111, -0.3288, 0.4361, 0.7667, -0.4712, 0.45, 0.8107, -0.3746, 0.9989, -0.03726, 0.02837, 0.9992, -0.0398, -0.00086, 0.9998, -0.02174, -0.004091, -0.7143, -0.5468, -0.4367, -0.7079, -0.5504, -0.4427, -0.7113, -0.547, -0.4415, -0.607, 0.7404, -0.2887, -0.6, 0.7337, -0.3189, -0.5941, 0.7171, -0.3645, 0.2749, 0.8115, 0.5156, 0.2089, 0.7751, 0.5962, 0.2797, 0.8093, 0.5165, 0.9813, 0.1921, 0.01347, 0.981, 0.1937, -0.007078, 0.9807, 0.19, 0.04695, 0.5479, -0.005795, 0.8365, 0.5479, -0.005795, 0.8365, 0.5479, -0.005795, 0.8365, -0.1994, -0.03496, 0.9793, -0.1835, -0.04473, 0.982, -0.1835, -0.04058, 0.9822, 0.2696, 0.7968, 0.5407, 0.2786, 0.7937, 0.5408, 0.2732, 0.7954, 0.541, 0.2012, 0.2758, 0.9399, 0.2012, 0.2758, 0.9399, 0.2012, 0.2758, 0.9399, -0.8747, -0.06486, -0.4803, -0.8747, -0.06486, -0.4803, -0.8747, -0.06486, -0.4803, -0.2136, -0.4598, 0.862, -0.2183, -0.4567, 0.8624, -0.2139, -0.4588, 0.8624, -0.2688, 0.9632, -0.004269, -0.1709, 0.9799, -0.103, -0.2565, 0.9565, -0.1393, 0.9964, 0.08302, 0.01976, 0.9975, 0.06995, 0.009578, 0.9963, 0.08348, 0.01991, 0.7328, -0.03583, -0.6795, 0.7328, -0.03583, -0.6795, 0.7328, -0.03583, -0.6795, -0.2028, -0.3041, -0.9308, -0.2012, -0.2768, -0.9396, -0.2001, -0.2723, -0.9412, -0.3861, 0.8999, 0.2029, -0.308, 0.9149, 0.2609, -0.3454, 0.9203, 0.1838, -0.8679, -0.4465, 0.2174, -0.8668, -0.4483, 0.2185, -0.8679, -0.4468, 0.217, 0.9594, 0.2134, 0.1843, 0.9592, 0.226, 0.1702, 0.9617, 0.2271, 0.1534, 0.0909, 0.9866, -0.1355, 0.037, 0.9609, -0.2743, 0.03295, 0.9743, -0.223, -0.8119, -0.5177, 0.2699, -0.8123, -0.5161, 0.2717, -0.8109, -0.518, 0.2721, -0.4913, 0.6803, -0.5439, -0.6181, 0.6345, -0.4641, -0.5305, 0.6825, -0.5027, -0.1356, -0.2185, -0.9664, -0.164, -0.2232, -0.9609, -0.1692, -0.2059, -0.9638, -0.2488, -0.4378, 0.864, -0.2554, -0.4429, 0.8594, -0.254, -0.4388, 0.8619, -0.2615, 0.8151, 0.5169, -0.2916, 0.805, 0.5167, -0.3354, 0.7841, 0.5223, 0.3711, 0.7842, -0.4973, 0.4651, 0.7669, -0.4422, 0.3713, 0.7812, -0.5018, -0.1721, 0.008393, -0.985, -0.1924, 0.008436, -0.9813, -0.139, 0.009003, -0.9903, 0.7285, -0.04225, -0.6838, 0.7285, -0.04225, -0.6838, 0.7285, -0.04225, -0.6838, 0.9968, 0.0776, 0.01888, 0.9978, 0.06563, 0.004277, 0.9976, 0.06972, 0.003577, 0.3981, 0.7727, -0.4944, 0.397, 0.768, -0.5026, 0.3979, 0.7707, -0.4977])] * 3)])

# ---- objects
ob_polysurface42 = bpy.data.objects.new('polySurface42', me_untitled_020)

# ---- transforms, parenting, visibility, modifiers, constraints
ob_polysurface42.location = (0.0, 0.0, 0.0)
ob_polysurface42.rotation_euler = (1.571, -0.0, 0.0)
ob_polysurface42.scale = (0.5948, 0.5948, 0.5948)
ob_polysurface42.color = (0.8, 0.8, 0.8, 1.0)
ob_polysurface42.lineart.crease_threshold = 0.0

# ---- collection membership
col_collection_1.objects.link(ob_polysurface42)

# ---- scene / render settings (as saved in the file)
scene.frame_start = 1; scene.frame_end = 250; scene.frame_set(1)
scene.render.engine = 'BLENDER_EEVEE_NEXT'
scene.render.resolution_x = 3000
scene.render.resolution_y = 2000
scene.render.resolution_percentage = 50
scene.render.dither_intensity = 0.0
scene.cycles.use_denoising = False
scene.cycles.samples = 128
scene.cycles.sampling_pattern = 'TABULATED_SOBOL'
scene.cycles.light_sampling_threshold = 0.0
scene.cycles.use_adaptive_sampling = False
scene.cycles.use_light_tree = False
scene.cycles.blur_glossy = 0.0
scene.cycles.sample_clamp_indirect = 0.0
scene.view_settings.view_transform = 'Standard'
bpy.context.view_layer.update()

# ---- added for rendering (the .blend has no active camera): camera
cam_auto = bpy.data.cameras.new('AutoCamera')
cam_auto.lens = 50.0
cam_auto.sensor_width = 36.0
cam_auto.clip_end = 1000.0
ob_auto_camera = bpy.data.objects.new('AutoCamera', cam_auto)
scene.collection.objects.link(ob_auto_camera)
ob_auto_camera.location = (1.13346, -1.33296, 0.971826)
ob_auto_camera.rotation_euler = (1.09748, -7.21219e-08, 0.694738)
scene.camera = ob_auto_camera
bpy.context.view_layer.update()
